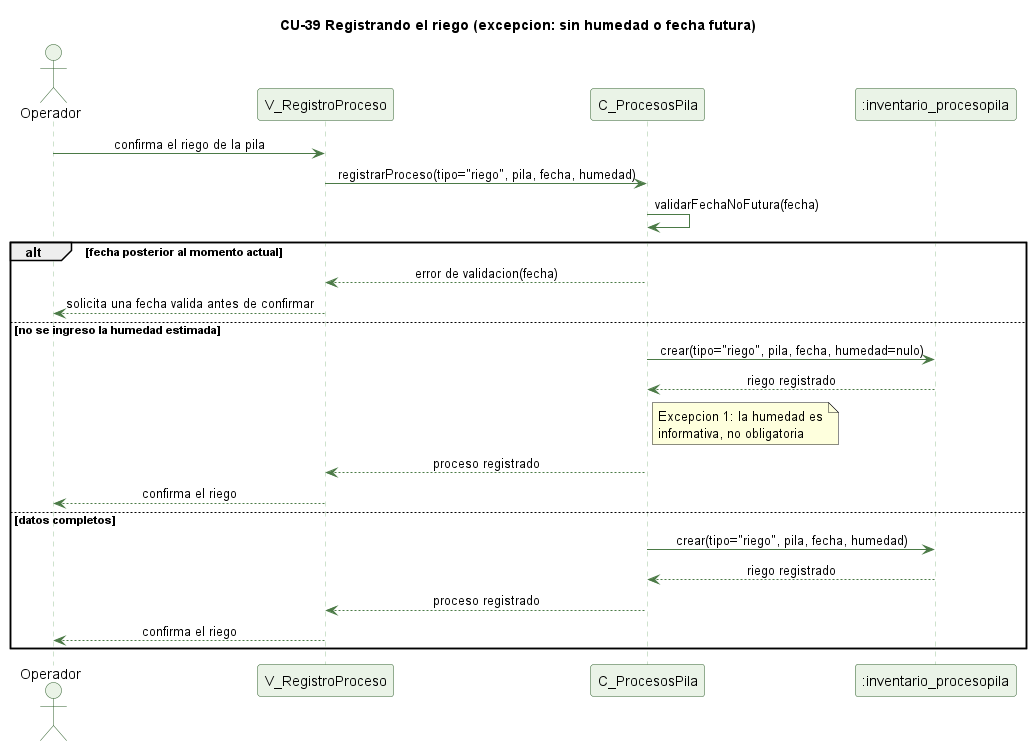

The diagram above was rendered by PlantUML. Its source (embedded in the PNG):
@startuml cu39-riego-excepcion
' CU-39 Registrando el riego de la pila - flujo de excepcion
skinparam backgroundColor #FFFFFF
skinparam shadowing false
skinparam defaultFontName Helvetica
skinparam sequenceMessageAlign center
skinparam ParticipantBackgroundColor #EAF3E7
skinparam ParticipantBorderColor #2E5E2A
skinparam ActorBackgroundColor #EAF3E7
skinparam ActorBorderColor #2E5E2A
skinparam sequenceLifeLineBorderColor #9CC49A
skinparam ArrowColor #4B7A46

title CU-39 Registrando el riego (excepcion: sin humedad o fecha futura)

actor Operador
participant "V_RegistroProceso" as V
participant "C_ProcesosPila" as C
participant ":inventario_procesopila" as PP

Operador -> V : confirma el riego de la pila
V -> C : registrarProceso(tipo="riego", pila, fecha, humedad)
C -> C : validarFechaNoFutura(fecha)
alt fecha posterior al momento actual
  C --> V : error de validacion(fecha)
  V --> Operador : solicita una fecha valida antes de confirmar
else no se ingreso la humedad estimada
  C -> PP : crear(tipo="riego", pila, fecha, humedad=nulo)
  PP --> C : riego registrado
  note right of C : Excepcion 1: la humedad es\ninformativa, no obligatoria
  C --> V : proceso registrado
  V --> Operador : confirma el riego
else datos completos
  C -> PP : crear(tipo="riego", pila, fecha, humedad)
  PP --> C : riego registrado
  C --> V : proceso registrado
  V --> Operador : confirma el riego
end

@enduml